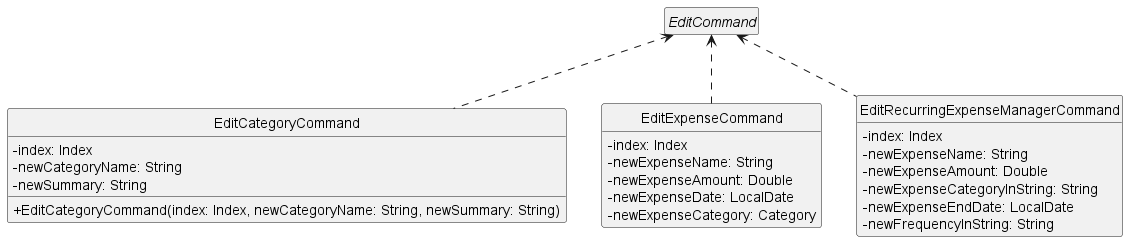

The diagram above was rendered by PlantUML. Its source (embedded in the PNG):
@startuml edit_commands

skinparam defaultTextAlignment left
' scale 0.6
hide empty members
hide circle
skinparam classAttributeIconSize 0

interface EditCommand {}

class EditCategoryCommand {
    + EditCategoryCommand(index: Index, newCategoryName: String, newSummary: String)
    - index: Index
    - newCategoryName: String
    - newSummary: String
}

class EditExpenseCommand {
    ' + EditExpenseCommand(index: Index, newExpenseName: String, newExpenseAmount: Double,       newExpenseDate: LocalDate, newExpenseCategory: Category) '
    - index: Index
    - newExpenseName: String
    - newExpenseAmount: Double
    - newExpenseDate: LocalDate
    - newExpenseCategory: Category
}

class EditRecurringExpenseManagerCommand {
    ' + EditRecurringExpenseManagerCommand(index: Index, newExpenseName: String,       newExpenseAmount: Double, newExpenseCategoryInString: String,       newExpenseEndDate: LocalDate, newFrequencyInString: String) '
    - index: Index
    - newExpenseName: String
    - newExpenseAmount: Double
    - newExpenseCategoryInString: String
    - newExpenseEndDate: LocalDate
    - newFrequencyInString: String
}


EditCommand <.. EditCategoryCommand
EditCommand <.. EditExpenseCommand
EditCommand <.. EditRecurringExpenseManagerCommand

@enduml